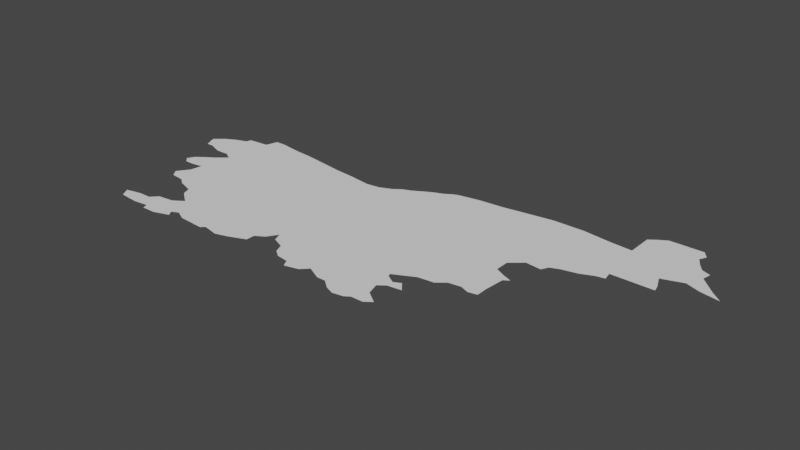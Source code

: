 # Source: slovenia.blend  (saved by Blender 3.6.14; exported with 4.5.12 LTS)
import bpy
from mathutils import Matrix  # noqa: F401  (used for matrix-valued properties, if any)

bpy.ops.wm.read_factory_settings(use_empty=True)
scene = bpy.context.scene
scene.name = 'Scene'

# ---- collections
col_collection = bpy.data.collections.new('Collection'); scene.collection.children.link(col_collection)

# ---- node groups
ng_auto_smooth = bpy.data.node_groups.new('Auto Smooth', 'GeometryNodeTree')
_s = ng_auto_smooth.interface.new_socket(name='Geometry', in_out='OUTPUT', socket_type='NodeSocketGeometry')
_s = ng_auto_smooth.interface.new_socket(name='Geometry', in_out='INPUT', socket_type='NodeSocketGeometry')
_s = ng_auto_smooth.interface.new_socket(name='Angle', in_out='INPUT', socket_type='NodeSocketFloat')
_s.subtype = 'ANGLE'
_s.min_value = 0.0
_s.max_value = 3.142
ng_auto_smooth.is_modifier = True
_N = ng_auto_smooth.nodes; _L = ng_auto_smooth.links
n0 = _N.new('NodeGroupOutput'); n0.name = 'Group Output'; n0.location = (480, -100)
n1 = _N.new('NodeGroupInput'); n1.name = 'Group Input'; n1.location = (-420, -300)
n2 = _N.new('NodeGroupInput'); n2.name = 'Group Input.001'; n2.location = (-60, -100)
n3 = _N.new('GeometryNodeSetShadeSmooth'); n3.name = 'Set Shade Smooth'; n3.location = (120, -100)
n3.domain = 'EDGE'
n4 = _N.new('GeometryNodeSetShadeSmooth'); n4.name = 'Set Shade Smooth.001'; n4.location = (300, -100)
n5 = _N.new('GeometryNodeInputMeshEdgeAngle'); n5.name = 'Edge Angle'; n5.location = (-420, -220)
n6 = _N.new('GeometryNodeInputEdgeSmooth'); n6.name = 'Is Edge Smooth'; n6.location = (-60, -160)
n7 = _N.new('GeometryNodeInputShadeSmooth'); n7.name = 'Is Face Smooth'; n7.location = (-240, -340)
n8 = _N.new('FunctionNodeBooleanMath'); n8.name = 'Boolean Math'; n8.location = (-60, -220)
n9 = _N.new('FunctionNodeCompare'); n9.name = 'Compare'; n9.location = (-240, -180)
n9.operation = 'LESS_EQUAL'
_L.new(n5.outputs[0], n9.inputs[0])
_L.new(n4.outputs[0], n0.inputs[0])
_L.new(n1.outputs[1], n9.inputs[1])
_L.new(n9.outputs[0], n8.inputs[0])
_L.new(n7.outputs[0], n8.inputs[1])
_L.new(n2.outputs[0], n3.inputs[0])
_L.new(n6.outputs[0], n3.inputs[1])
_L.new(n3.outputs[0], n4.inputs[0])
_L.new(n8.outputs[0], n3.inputs[2])
n0.is_active_output = True

# ---- world
world_world = bpy.data.worlds.new('World'); scene.world = world_world
world_world.use_nodes = True; world_world.node_tree.nodes.clear()
_N = world_world.node_tree.nodes; _L = world_world.node_tree.links
n0 = _N.new('ShaderNodeOutputWorld'); n0.name = 'World Output'; n0.location = (300, 300)
n1 = _N.new('ShaderNodeBackground'); n1.name = 'Background'; n1.location = (10, 300)
n1.inputs[0].default_value = (0.05088, 0.05088, 0.05088, 1.0)
_L.new(n1.outputs[0], n0.inputs[0])
n0.is_active_output = True
world_world.color = (0.05088, 0.05088, 0.05088)
world_world.use_sun_shadow = False
world_world.sun_shadow_jitter_overblur = 0.0

# ---- meshes
me_mesh = bpy.data.meshes.new('Mesh')
me_mesh.from_pydata([(13.57, 45.53, -3.333e-08), (13.49, 46.01, 1.861e-07), (13.52, 45.98, 4.79e-07), (13.58, 45.98, -1.041e-07), (13.39, 46.3, 3.318e-07), (13.42, 46.23, -1.601e-07), (13.45, 46.35, -9.846e-08), (13.46, 46.23, -1.671e-07), (13.54, 46.2, 1.29e-07), (13.51, 46.38, -6.981e-08), (13.57, 46.4, -6.206e-08), (13.6, 45.47, -2.007e-07), (13.61, 45.53, 4.696e-08), (13.61, 45.54, -5.666e-08), (13.71, 45.46, 1.499e-08), (13.66, 45.54, -1.016e-07), (13.73, 45.54, -4.617e-07), (13.77, 45.58, 3.024e-07), (13.8, 45.47, -1.021e-07), (13.81, 45.44, -9.304e-08), (13.61, 45.81, -8.536e-08), (13.69, 45.8, -9.409e-08), (13.73, 45.77, 7.715e-09), (13.82, 45.74, -1.119e-07), (13.58, 45.85, 2.213e-07), (13.55, 46.08, -1.707e-07), (14.22, 45.96, -9.717e-08), (13.63, 45.92, -7.718e-08), (13.64, 45.99, -4.331e-08), (13.61, 46.12, 3.527e-08), (13.62, 46.2, -6.72e-08), (13.67, 46.17, -2.274e-07), (13.58, 46.43, -7.533e-08), (13.7, 46.44, -1.029e-07), (13.72, 46.51, 1.42e-07), (13.78, 46.51, -6.585e-08), (13.89, 45.44, -1.512e-07), (13.96, 45.5, -1.282e-07), (13.98, 45.47, 2.749e-07), (14.0, 45.52, -1.57e-07), (14.06, 45.49, -6.52e-08), (13.84, 45.69, 6.058e-07), (13.92, 45.63, -1.001e-07), (13.86, 45.59, -8.538e-08), (13.91, 46.49, 1.625e-07), (14.02, 46.48, -5.601e-08), (14.21, 45.48, -1.083e-07), (14.23, 45.5, -4.141e-08), (14.28, 45.49, -7.464e-08), (14.32, 45.47, -4.703e-08), (14.32, 45.48, 1.117e-07), (14.15, 46.46, -2.608e-08), (14.28, 46.44, 9.011e-09), (14.39, 45.5, -1.115e-07), (14.44, 45.52, -1.753e-08), (14.49, 45.59, -9.163e-08), (14.49, 45.54, -1.242e-07), (14.54, 45.62, -1.115e-07), (14.58, 45.68, -3.117e-07), (14.39, 46.43, -7.376e-08), (14.52, 46.41, -7.288e-08), (14.6, 46.42, -9.079e-08), (14.69, 45.55, 2.801e-08), (14.73, 45.52, -3.991e-08), (14.8, 45.51, -7.842e-08), (14.82, 45.47, -1.088e-07), (14.6, 45.63, 3.07e-07), (14.67, 45.6, -1.196e-07), (14.92, 45.85, -9.024e-08), (14.67, 46.45, -5.163e-08), (14.71, 46.48, -7.015e-08), (14.76, 46.5, -4.281e-08), (14.83, 46.54, -7.077e-08), (14.9, 45.49, -1.724e-07), (14.94, 45.53, -2.372e-07), (15.02, 45.49, 3.766e-07), (15.07, 45.49, -1.36e-07), (14.97, 46.61, -9.926e-08), (14.87, 46.56, -5.113e-08), (14.92, 46.58, -6.585e-08), (15.0, 46.62, -3.574e-08), (15.12, 46.64, 5.291e-08), (15.12, 45.45, -1.217e-07), (15.17, 45.43, 1.89e-07), (15.23, 45.44, -1.094e-07), (15.26, 45.46, -8.821e-08), (15.3, 45.54, -3.172e-08), (15.33, 45.46, 9.702e-07), (15.27, 45.71, -8.349e-07), (15.26, 45.73, -5.359e-08), (15.26, 45.73, -3.992e-08), (15.28, 45.61, 1.783e-07), (15.32, 45.76, -7.714e-08), (15.32, 45.64, 8.359e-09), (15.32, 45.68, -1.06e-07), (15.36, 45.7, 1.172e-08), (15.38, 45.79, -6.039e-08), (15.26, 46.65, 9.294e-09), (15.4, 46.67, 1.236e-09), (15.37, 45.49, -2.44e-08), (15.4, 45.65, 1.966e-07), (15.47, 45.8, 4.35e-07), (15.52, 45.84, 2.402e-08), (15.62, 46.09, -3.664e-08), (15.59, 45.85, -1.002e-07), (15.68, 46.06, -8.941e-08), (15.62, 46.17, 1.467e-07), (15.55, 46.69, -7.074e-09), (15.64, 45.82, -4.229e-08), (15.64, 45.83, -3.319e-08), (15.69, 45.85, -1.335e-08), (15.7, 46.02, -7.025e-08), (15.69, 45.84, -7.572e-08), (15.69, 45.91, -5.976e-07), (15.73, 46.04, 1.187e-07), (15.69, 46.23, -3.243e-07), (15.78, 46.22, -9.953e-08), (15.8, 46.26, -8.987e-09), (15.85, 46.28, -4.189e-08), (15.73, 46.69, 2.662e-08), (15.89, 46.67, -6.211e-08), (15.94, 46.3, -5.665e-08), (16.01, 46.33, 9.605e-08), (16.06, 46.34, 1.889e-07), (16.05, 46.39, -1.07e-07), (16.02, 46.81, 1.221e-07), (16.06, 46.84, 1.519e-07), (16.11, 46.87, -3.773e-08), (16.29, 46.39, -9.696e-08), (16.02, 46.66, -1.059e-07), (16.28, 46.43, -1.034e-07), (16.25, 46.5, -2.468e-07), (16.37, 46.54, -2.518e-07), (16.31, 46.79, -1.752e-07), (16.34, 46.74, 2.747e-08), (16.33, 46.83, 6.494e-07), (16.41, 46.63, -6.438e-08), (16.37, 46.7, 1.183e-07), (16.3, 46.87, -9.383e-08), (13.57, 45.52, 2.067e-06), (13.51, 46.05, -1.25e-08), (16.45, 46.51, -6.896e-08), (16.46, 46.58, -7.551e-08), (16.5, 46.54, 1.722e-08), (16.56, 46.49, 6.818e-07), (16.42, 46.68, 2.713e-07)], [(12, 13), (49, 50), (89, 90), (108, 109)], [(3, 2, 140), (25, 3, 140), (6, 5, 4), (6, 7, 5), (8, 7, 6), (33, 8, 6), (9, 10, 6), (33, 6, 10), (12, 11, 139), (12, 15, 11), (15, 18, 14), (18, 15, 16), (17, 18, 16), (26, 22, 21), (25, 28, 3), (28, 26, 27), (26, 28, 25), (29, 26, 25), (30, 8, 33), (31, 26, 29), (33, 26, 31), (32, 33, 10), (34, 35, 33), (36, 19, 18), (38, 36, 37), (39, 37, 43), (17, 43, 18), (42, 23, 26), (44, 33, 35), (45, 33, 44), (47, 46, 40), (47, 40, 42), (48, 47, 26), (48, 53, 50), (55, 54, 26), (55, 56, 54), (57, 55, 26), (60, 26, 59), (59, 26, 52), (58, 68, 66), (68, 63, 62), (69, 70, 26), (68, 26, 70), (72, 68, 71), (68, 65, 64), (75, 74, 68), (76, 75, 68), (77, 68, 79), (84, 83, 76), (99, 87, 86), (68, 92, 89), (76, 93, 91), (94, 76, 88), (97, 98, 77), (68, 101, 96), (68, 102, 101), (104, 102, 68), (106, 103, 104), (103, 105, 104), (110, 109, 104), (77, 115, 106), (116, 115, 77), (77, 117, 116), (119, 77, 107), (120, 77, 119), (77, 121, 118), (77, 122, 121), (124, 77, 120), (77, 123, 122), (131, 124, 129), (133, 129, 138), (134, 129, 133), (135, 133, 138), (138, 129, 127), (143, 144, 141), (129, 145, 136), (141, 132, 136), (145, 129, 137), (142, 141, 136), (91, 86, 76), (140, 2, 1), (15, 14, 11), (26, 21, 20), (26, 23, 22), (26, 20, 24), (27, 26, 24), (33, 31, 30), (43, 36, 18), (43, 37, 36), (42, 39, 43), (42, 40, 39), (23, 42, 41), (45, 26, 33), (51, 26, 45), (26, 47, 42), (52, 26, 51), (26, 53, 48), (26, 54, 53), (26, 58, 57), (68, 58, 26), (61, 26, 60), (68, 67, 66), (68, 62, 67), (68, 64, 63), (69, 26, 61), (70, 71, 68), (68, 73, 65), (68, 74, 73), (72, 78, 68), (78, 79, 68), (80, 81, 77), (76, 83, 82), (76, 85, 84), (86, 85, 76), (86, 87, 85), (68, 89, 76), (89, 88, 76), (76, 94, 93), (94, 95, 93), (68, 96, 92), (77, 104, 68), (81, 97, 77), (95, 100, 93), (77, 106, 104), (98, 107, 77), (105, 111, 104), (109, 110, 112), (104, 113, 110), (111, 113, 104), (105, 114, 111), (77, 118, 117), (77, 124, 123), (129, 124, 120), (125, 126, 129), (126, 127, 129), (124, 130, 128), (131, 130, 124), (129, 132, 131), (134, 137, 129), (142, 143, 141), (136, 132, 129)])
me_mesh.update()

# ---- objects
ob_mycurve = bpy.data.objects.new('myCurve', me_mesh)

# ---- transforms, parenting, visibility, modifiers, constraints
ob_mycurve.location = (0.0, 0.0, 0.0)
_m = ob_mycurve.modifiers.new('Auto Smooth', 'NODES')
_m.node_group = ng_auto_smooth
_gi = [s.identifier for s in ng_auto_smooth.interface.items_tree if s.item_type == 'SOCKET' and s.in_out == 'INPUT']
_m[_gi[1]] = 3.142  # Angle

# ---- collection membership
scene.collection.objects.link(ob_mycurve)

# ---- scene / render settings (as saved in the file)
scene.frame_start = 1; scene.frame_end = 250; scene.frame_set(1)
scene.render.engine = 'BLENDER_EEVEE_NEXT'
scene.cycles.sampling_pattern = 'TABULATED_SOBOL'
scene.cycles.use_light_tree = False
scene.view_settings.view_transform = 'Filmic'
bpy.context.view_layer.update()

# ---- added for rendering (the .blend has no active camera and no usable light): camera, sun
cam_auto = bpy.data.cameras.new('AutoCamera')
cam_auto.lens = 50.0
cam_auto.sensor_width = 36.0
cam_auto.clip_end = 1000.0
ob_auto_camera = bpy.data.objects.new('AutoCamera', cam_auto)
scene.collection.objects.link(ob_auto_camera)
ob_auto_camera.location = (18.1998, 42.2779, 2.57943)
ob_auto_camera.rotation_euler = (1.09748, -7.21219e-08, 0.694738)
scene.camera = ob_auto_camera
light_auto_sun = bpy.data.lights.new('AutoSun', 'SUN')
light_auto_sun.energy = 3.0
light_auto_sun.angle = 0.0523599
ob_auto_sun = bpy.data.objects.new('AutoSun', light_auto_sun)
scene.collection.objects.link(ob_auto_sun)
ob_auto_sun.rotation_euler = (0.872665, 0.174533, 0.523599)
bpy.context.view_layer.update()
